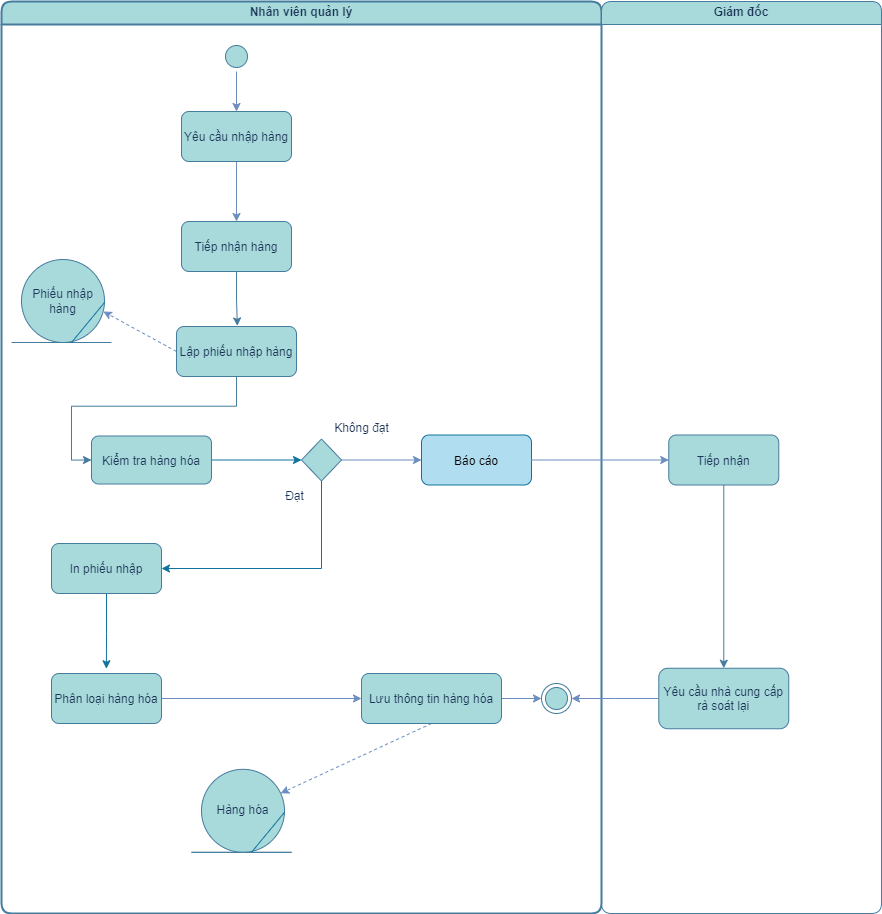

The diagram above was exported from draw.io. Its source (the exported page's mxGraphModel, read from the mxfile embedded in the PNG):
<mxGraphModel dx="2606" dy="820" grid="1" gridSize="10" guides="1" tooltips="1" connect="1" arrows="1" fold="1" page="1" pageScale="1" pageWidth="1169" pageHeight="826" background="none" math="0" shadow="0">
  <root>
    <mxCell id="0" />
    <mxCell id="1" parent="0" />
    <mxCell id="2" value="Nhân viên quản lý" style="swimlane;whiteSpace=wrap;rounded=1;shadow=0;labelBackgroundColor=none;fillColor=#A8DADC;strokeColor=#457B9D;fontColor=#1D3557;strokeWidth=2;" parent="1" vertex="1">
      <mxGeometry x="-80" y="128" width="600" height="912" as="geometry" />
    </mxCell>
    <mxCell id="4oi1DtjSYGvpHWdXU5R7-45" style="edgeStyle=orthogonalEdgeStyle;rounded=0;orthogonalLoop=1;jettySize=auto;html=1;entryX=0.5;entryY=0;entryDx=0;entryDy=0;fillColor=#dae8fc;strokeColor=#6c8ebf;" parent="2" source="5" target="7" edge="1">
      <mxGeometry relative="1" as="geometry" />
    </mxCell>
    <mxCell id="5" value="" style="ellipse;shape=startState;fillColor=#A8DADC;strokeColor=#457B9D;rounded=1;labelBackgroundColor=none;fontColor=#1D3557;" parent="2" vertex="1">
      <mxGeometry x="220" y="40" width="30" height="30" as="geometry" />
    </mxCell>
    <mxCell id="4oi1DtjSYGvpHWdXU5R7-33" style="edgeStyle=orthogonalEdgeStyle;rounded=0;orthogonalLoop=1;jettySize=auto;html=1;entryX=0.5;entryY=0;entryDx=0;entryDy=0;fillColor=#dae8fc;strokeColor=#6c8ebf;" parent="2" source="7" target="8" edge="1">
      <mxGeometry relative="1" as="geometry" />
    </mxCell>
    <mxCell id="7" value="Yêu cầu nhập hàng" style="rounded=1;labelBackgroundColor=none;fillColor=#A8DADC;strokeColor=#457B9D;fontColor=#1D3557;" parent="2" vertex="1">
      <mxGeometry x="180" y="110" width="110" height="50" as="geometry" />
    </mxCell>
    <mxCell id="wWS0UJylzgj40Bw4WDgf-53" style="edgeStyle=orthogonalEdgeStyle;rounded=0;orthogonalLoop=1;jettySize=auto;html=1;entryX=0.507;entryY=-0.012;entryDx=0;entryDy=0;entryPerimeter=0;strokeColor=#457B9D;fontColor=#1D3557;fillColor=#A8DADC;" parent="2" source="8" target="10" edge="1">
      <mxGeometry relative="1" as="geometry" />
    </mxCell>
    <mxCell id="8" value="Tiếp nhận hàng" style="rounded=1;labelBackgroundColor=none;fillColor=#A8DADC;strokeColor=#457B9D;fontColor=#1D3557;" parent="2" vertex="1">
      <mxGeometry x="180" y="220" width="110" height="50" as="geometry" />
    </mxCell>
    <mxCell id="wWS0UJylzgj40Bw4WDgf-54" style="edgeStyle=orthogonalEdgeStyle;rounded=0;orthogonalLoop=1;jettySize=auto;html=1;entryX=0;entryY=0.5;entryDx=0;entryDy=0;strokeColor=#457B9D;fontColor=#1D3557;fillColor=#A8DADC;" parent="2" source="10" target="21" edge="1">
      <mxGeometry relative="1" as="geometry">
        <mxPoint x="115.88" y="418.79999999999995" as="targetPoint" />
      </mxGeometry>
    </mxCell>
    <mxCell id="FZPWKR--6S-aonZdNSi--36" style="rounded=0;orthogonalLoop=1;jettySize=auto;html=1;exitX=0;exitY=0.5;exitDx=0;exitDy=0;entryX=0.986;entryY=0.627;entryDx=0;entryDy=0;fillColor=#dae8fc;strokeColor=#6c8ebf;entryPerimeter=0;dashed=1;" edge="1" parent="2" source="10" target="wWS0UJylzgj40Bw4WDgf-103">
      <mxGeometry relative="1" as="geometry" />
    </mxCell>
    <mxCell id="10" value="Lập phiếu nhập hàng" style="rounded=1;labelBackgroundColor=none;fillColor=#A8DADC;strokeColor=#457B9D;fontColor=#1D3557;" parent="2" vertex="1">
      <mxGeometry x="175" y="325" width="120" height="50" as="geometry" />
    </mxCell>
    <mxCell id="wWS0UJylzgj40Bw4WDgf-61" style="edgeStyle=orthogonalEdgeStyle;rounded=0;orthogonalLoop=1;jettySize=auto;html=1;entryX=0;entryY=0.5;entryDx=0;entryDy=0;strokeColor=#10739e;fontColor=#1D3557;fillColor=#b1ddf0;" parent="2" source="21" target="wWS0UJylzgj40Bw4WDgf-62" edge="1">
      <mxGeometry relative="1" as="geometry">
        <mxPoint x="400" y="458.5" as="targetPoint" />
      </mxGeometry>
    </mxCell>
    <mxCell id="21" value="Kiểm tra hàng hóa" style="rounded=1;labelBackgroundColor=none;fillColor=#A8DADC;strokeColor=#457B9D;fontColor=#1D3557;" parent="2" vertex="1">
      <mxGeometry x="90" y="434.5" width="120" height="48" as="geometry" />
    </mxCell>
    <mxCell id="ZmBuLK-RdmFcEqfNFmBt-33" style="edgeStyle=orthogonalEdgeStyle;rounded=0;orthogonalLoop=1;jettySize=auto;html=1;entryX=1;entryY=0.5;entryDx=0;entryDy=0;fillColor=#b1ddf0;strokeColor=#10739e;" parent="2" source="wWS0UJylzgj40Bw4WDgf-62" target="wWS0UJylzgj40Bw4WDgf-82" edge="1">
      <mxGeometry relative="1" as="geometry">
        <mxPoint x="320" y="572" as="targetPoint" />
        <Array as="points">
          <mxPoint x="320" y="567" />
        </Array>
      </mxGeometry>
    </mxCell>
    <mxCell id="FZPWKR--6S-aonZdNSi--37" style="edgeStyle=orthogonalEdgeStyle;rounded=0;orthogonalLoop=1;jettySize=auto;html=1;exitX=1;exitY=0.5;exitDx=0;exitDy=0;entryX=0;entryY=0.5;entryDx=0;entryDy=0;fillColor=#dae8fc;strokeColor=#6c8ebf;" edge="1" parent="2" source="wWS0UJylzgj40Bw4WDgf-62" target="wWS0UJylzgj40Bw4WDgf-74">
      <mxGeometry relative="1" as="geometry" />
    </mxCell>
    <mxCell id="wWS0UJylzgj40Bw4WDgf-62" value="" style="rhombus;whiteSpace=wrap;html=1;fillColor=#A8DADC;strokeColor=#457B9D;fontColor=#1D3557;rounded=0;labelBackgroundColor=none;" parent="2" vertex="1">
      <mxGeometry x="300" y="437.5" width="40" height="42" as="geometry" />
    </mxCell>
    <mxCell id="wWS0UJylzgj40Bw4WDgf-63" value="Không đạt" style="text;html=1;align=center;verticalAlign=middle;resizable=0;points=[];autosize=1;strokeColor=none;fillColor=none;fontColor=#1D3557;" parent="2" vertex="1">
      <mxGeometry x="320" y="412" width="80" height="30" as="geometry" />
    </mxCell>
    <mxCell id="wWS0UJylzgj40Bw4WDgf-87" style="edgeStyle=orthogonalEdgeStyle;rounded=0;orthogonalLoop=1;jettySize=auto;html=1;entryX=0.499;entryY=-0.095;entryDx=0;entryDy=0;entryPerimeter=0;strokeColor=#10739e;fontColor=#1D3557;fillColor=#b1ddf0;" parent="2" source="wWS0UJylzgj40Bw4WDgf-82" target="wWS0UJylzgj40Bw4WDgf-86" edge="1">
      <mxGeometry relative="1" as="geometry" />
    </mxCell>
    <mxCell id="wWS0UJylzgj40Bw4WDgf-82" value="In phiếu nhập" style="rounded=1;labelBackgroundColor=none;fillColor=#A8DADC;strokeColor=#457B9D;fontColor=#1D3557;" parent="2" vertex="1">
      <mxGeometry x="50" y="542" width="110" height="50" as="geometry" />
    </mxCell>
    <mxCell id="ZmBuLK-RdmFcEqfNFmBt-34" style="edgeStyle=orthogonalEdgeStyle;rounded=0;orthogonalLoop=1;jettySize=auto;html=1;entryX=0;entryY=0.5;entryDx=0;entryDy=0;fillColor=#dae8fc;strokeColor=#6c8ebf;" parent="2" source="wWS0UJylzgj40Bw4WDgf-86" target="wWS0UJylzgj40Bw4WDgf-88" edge="1">
      <mxGeometry relative="1" as="geometry" />
    </mxCell>
    <mxCell id="wWS0UJylzgj40Bw4WDgf-86" value="Phân loại hàng hóa" style="rounded=1;labelBackgroundColor=none;fillColor=#A8DADC;strokeColor=#457B9D;fontColor=#1D3557;" parent="2" vertex="1">
      <mxGeometry x="50" y="672" width="110" height="50" as="geometry" />
    </mxCell>
    <mxCell id="4oi1DtjSYGvpHWdXU5R7-48" style="edgeStyle=orthogonalEdgeStyle;rounded=0;orthogonalLoop=1;jettySize=auto;html=1;entryX=0;entryY=0.5;entryDx=0;entryDy=0;fillColor=#dae8fc;strokeColor=#6c8ebf;" parent="2" source="wWS0UJylzgj40Bw4WDgf-88" target="wWS0UJylzgj40Bw4WDgf-90" edge="1">
      <mxGeometry relative="1" as="geometry" />
    </mxCell>
    <mxCell id="FZPWKR--6S-aonZdNSi--35" style="rounded=0;orthogonalLoop=1;jettySize=auto;html=1;exitX=0.5;exitY=1;exitDx=0;exitDy=0;dashed=1;fillColor=#dae8fc;strokeColor=#6c8ebf;" edge="1" parent="2" source="wWS0UJylzgj40Bw4WDgf-88" target="ZmBuLK-RdmFcEqfNFmBt-83">
      <mxGeometry relative="1" as="geometry" />
    </mxCell>
    <mxCell id="wWS0UJylzgj40Bw4WDgf-88" value="Lưu thông tin hàng hóa" style="rounded=1;labelBackgroundColor=none;fillColor=#A8DADC;strokeColor=#457B9D;fontColor=#1D3557;" parent="2" vertex="1">
      <mxGeometry x="360" y="672" width="140" height="50" as="geometry" />
    </mxCell>
    <mxCell id="wWS0UJylzgj40Bw4WDgf-90" value="" style="ellipse;shape=endState;fillColor=#A8DADC;strokeColor=#457B9D;rounded=1;labelBackgroundColor=none;fontColor=#1D3557;" parent="2" vertex="1">
      <mxGeometry x="540" y="682" width="30" height="30" as="geometry" />
    </mxCell>
    <mxCell id="wWS0UJylzgj40Bw4WDgf-98" value="" style="endArrow=none;html=1;rounded=0;strokeColor=#457B9D;fontColor=#1D3557;fillColor=#A8DADC;strokeWidth=1;" parent="2" edge="1">
      <mxGeometry width="50" height="50" relative="1" as="geometry">
        <mxPoint x="190" y="850.82" as="sourcePoint" />
        <mxPoint x="290" y="850.82" as="targetPoint" />
      </mxGeometry>
    </mxCell>
    <mxCell id="wWS0UJylzgj40Bw4WDgf-103" value="Phiếu nhập hàng" style="ellipse;whiteSpace=wrap;html=1;aspect=fixed;strokeColor=#457B9D;fontColor=#1D3557;fillColor=#A8DADC;" parent="2" vertex="1">
      <mxGeometry x="20" y="258" width="83" height="83" as="geometry" />
    </mxCell>
    <mxCell id="wWS0UJylzgj40Bw4WDgf-104" value="" style="endArrow=none;html=1;rounded=0;strokeColor=#457B9D;fontColor=#1D3557;fillColor=#A8DADC;strokeWidth=1;" parent="2" edge="1">
      <mxGeometry width="50" height="50" relative="1" as="geometry">
        <mxPoint x="10" y="341" as="sourcePoint" />
        <mxPoint x="110" y="341" as="targetPoint" />
      </mxGeometry>
    </mxCell>
    <mxCell id="wWS0UJylzgj40Bw4WDgf-74" value="Báo cáo" style="rounded=1;labelBackgroundColor=none;fillColor=#b1ddf0;strokeColor=#10739e;" parent="2" vertex="1">
      <mxGeometry x="420" y="433.5" width="110" height="50" as="geometry" />
    </mxCell>
    <mxCell id="wWS0UJylzgj40Bw4WDgf-84" value="Đạt" style="text;html=1;align=center;verticalAlign=middle;resizable=0;points=[];autosize=1;strokeColor=none;fillColor=none;fontColor=#1D3557;" parent="2" vertex="1">
      <mxGeometry x="273" y="479.5" width="40" height="30" as="geometry" />
    </mxCell>
    <mxCell id="ZmBuLK-RdmFcEqfNFmBt-82" value="" style="endArrow=none;html=1;rounded=0;fillColor=#b1ddf0;strokeColor=#10739e;" parent="2" edge="1">
      <mxGeometry width="50" height="50" relative="1" as="geometry">
        <mxPoint x="70" y="341" as="sourcePoint" />
        <mxPoint x="103" y="301" as="targetPoint" />
      </mxGeometry>
    </mxCell>
    <mxCell id="ZmBuLK-RdmFcEqfNFmBt-83" value="Hàng hóa" style="ellipse;whiteSpace=wrap;html=1;aspect=fixed;strokeColor=#457B9D;fontColor=#1D3557;fillColor=#A8DADC;" parent="2" vertex="1">
      <mxGeometry x="200" y="767.8200000000002" width="83" height="83" as="geometry" />
    </mxCell>
    <mxCell id="ZmBuLK-RdmFcEqfNFmBt-84" value="" style="endArrow=none;html=1;rounded=0;strokeColor=#457B9D;fontColor=#1D3557;fillColor=#A8DADC;strokeWidth=1;" parent="2" edge="1">
      <mxGeometry width="50" height="50" relative="1" as="geometry">
        <mxPoint x="190" y="850.8200000000002" as="sourcePoint" />
        <mxPoint x="290" y="850.8200000000002" as="targetPoint" />
      </mxGeometry>
    </mxCell>
    <mxCell id="ZmBuLK-RdmFcEqfNFmBt-85" value="" style="endArrow=none;html=1;rounded=0;fillColor=#b1ddf0;strokeColor=#10739e;" parent="2" edge="1">
      <mxGeometry width="50" height="50" relative="1" as="geometry">
        <mxPoint x="250" y="850.8200000000002" as="sourcePoint" />
        <mxPoint x="283" y="810.8200000000002" as="targetPoint" />
      </mxGeometry>
    </mxCell>
    <mxCell id="4" value="Giám đốc" style="swimlane;whiteSpace=wrap;startSize=23;rounded=1;labelBackgroundColor=none;fillColor=#A8DADC;strokeColor=#457B9D;fontColor=#1D3557;" parent="1" vertex="1">
      <mxGeometry x="520" y="128" width="280" height="912" as="geometry" />
    </mxCell>
    <mxCell id="wWS0UJylzgj40Bw4WDgf-79" style="edgeStyle=orthogonalEdgeStyle;rounded=0;orthogonalLoop=1;jettySize=auto;html=1;strokeColor=#457B9D;fontColor=#1D3557;fillColor=#A8DADC;exitX=0.5;exitY=1;exitDx=0;exitDy=0;entryX=0.5;entryY=0;entryDx=0;entryDy=0;" parent="4" source="33" target="wWS0UJylzgj40Bw4WDgf-65" edge="1">
      <mxGeometry relative="1" as="geometry">
        <mxPoint x="122.26999999999998" y="472" as="targetPoint" />
        <mxPoint x="122.76999999999998" y="567" as="sourcePoint" />
        <Array as="points" />
      </mxGeometry>
    </mxCell>
    <mxCell id="33" value="Tiếp nhận" style="rounded=1;labelBackgroundColor=none;fillColor=#A8DADC;strokeColor=#457B9D;fontColor=#1D3557;" parent="4" vertex="1">
      <mxGeometry x="67.27" y="433.5" width="110" height="50" as="geometry" />
    </mxCell>
    <mxCell id="wWS0UJylzgj40Bw4WDgf-65" value="Yêu cầu nhà cung cấp&#10;rà soát lại" style="rounded=1;labelBackgroundColor=none;fillColor=#A8DADC;strokeColor=#457B9D;fontColor=#1D3557;" parent="4" vertex="1">
      <mxGeometry x="57.26999999999998" y="666.75" width="130" height="60.5" as="geometry" />
    </mxCell>
    <mxCell id="4oi1DtjSYGvpHWdXU5R7-39" style="edgeStyle=orthogonalEdgeStyle;rounded=0;orthogonalLoop=1;jettySize=auto;html=1;entryX=0;entryY=0.5;entryDx=0;entryDy=0;fillColor=#dae8fc;strokeColor=#6c8ebf;" parent="1" source="wWS0UJylzgj40Bw4WDgf-74" target="33" edge="1">
      <mxGeometry relative="1" as="geometry" />
    </mxCell>
    <mxCell id="FZPWKR--6S-aonZdNSi--34" style="edgeStyle=orthogonalEdgeStyle;rounded=0;orthogonalLoop=1;jettySize=auto;html=1;entryX=1;entryY=0.5;entryDx=0;entryDy=0;fillColor=#dae8fc;strokeColor=#6c8ebf;" edge="1" parent="1" source="wWS0UJylzgj40Bw4WDgf-65" target="wWS0UJylzgj40Bw4WDgf-90">
      <mxGeometry relative="1" as="geometry" />
    </mxCell>
  </root>
</mxGraphModel>